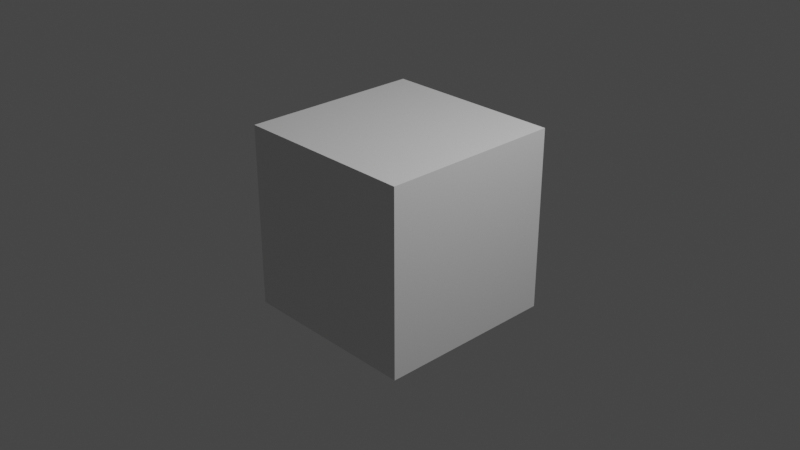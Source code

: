 # Source: blank.blend  (saved by Blender 2.83.18; exported with 4.5.12 LTS)
import bpy
from mathutils import Matrix  # noqa: F401  (used for matrix-valued properties, if any)

bpy.ops.wm.read_factory_settings(use_empty=True)
scene = bpy.context.scene
scene.name = 'blank_scene'

# ---- collections
col_collection = bpy.data.collections.new('Collection'); scene.collection.children.link(col_collection)

# ---- materials (node trees are filled in below, after node groups)
mat_material = bpy.data.materials.new('Material')
mat_material.alpha_threshold = 0.0
mat_material.use_transparent_shadow = False
mat_material.line_color = (0.0, 0.0, 0.0, 1.0)

# ---- material node trees
mat_material.use_nodes = True; mat_material.node_tree.nodes.clear()
_N = mat_material.node_tree.nodes; _L = mat_material.node_tree.links
n0 = _N.new('ShaderNodeOutputMaterial'); n0.name = 'Material Output'; n0.location = (300, 300)
n1 = _N.new('ShaderNodeBsdfPrincipled'); n1.name = 'Principled BSDF'; n1.location = (10, 300)
n1.distribution = 'GGX'
n1.subsurface_method = 'BURLEY'
n1.inputs[2].default_value = 0.4
n1.inputs[3].default_value = 1.45
n1.inputs[27].default_value = (0.0, 0.0, 0.0, 1.0)
n1.inputs[28].default_value = 1.0
_L.new(n1.outputs[0], n0.inputs[0])
n0.is_active_output = True

# ---- world
world_world = bpy.data.worlds.new('World'); scene.world = world_world
world_world.use_nodes = True; world_world.node_tree.nodes.clear()
_N = world_world.node_tree.nodes; _L = world_world.node_tree.links
n0 = _N.new('ShaderNodeOutputWorld'); n0.name = 'World Output'; n0.location = (300, 300)
n1 = _N.new('ShaderNodeBackground'); n1.name = 'Background'; n1.location = (10, 300)
n1.inputs[0].default_value = (0.05088, 0.05088, 0.05088, 1.0)
_L.new(n1.outputs[0], n0.inputs[0])
n0.is_active_output = True
world_world.color = (0.05088, 0.05088, 0.05088)
world_world.use_sun_shadow = False
world_world.sun_shadow_jitter_overblur = 0.0

# ---- cameras
cam_camera = bpy.data.cameras.new('Camera')
cam_camera.clip_end = 100.0
cam_camera.ortho_scale = 7.314

# ---- lights
light_light = bpy.data.lights.new('Light', 'POINT')
light_light.transmission_factor = 0.0
light_light.energy = 1000.0
light_light.shadow_soft_size = 0.1
light_light.shadow_maximum_resolution = 0.006
light_light.use_absolute_resolution = True

# ---- meshes
me_cube = bpy.data.meshes.new('Cube')
me_cube.from_pydata([(1.0, 1.0, 1.0), (1.0, 1.0, -1.0), (1.0, -1.0, 1.0), (1.0, -1.0, -1.0), (-1.0, 1.0, 1.0), (-1.0, 1.0, -1.0), (-1.0, -1.0, 1.0), (-1.0, -1.0, -1.0)], [], [(0, 4, 6, 2), (3, 2, 6, 7), (7, 6, 4, 5), (5, 1, 3, 7), (1, 0, 2, 3), (5, 4, 0, 1)])
_uv = me_cube.uv_layers.new(name='UVMap')
_uv.uv.foreach_set('vector', [0.625, 0.5, 0.875, 0.5, 0.875, 0.75, 0.625, 0.75, 0.375, 0.75, 0.625, 0.75, 0.625, 1.0, 0.375, 1.0, 0.375, 0.0, 0.625, 0.0, 0.625, 0.25, 0.375, 0.25, 0.125, 0.5, 0.375, 0.5, 0.375, 0.75, 0.125, 0.75, 0.375, 0.5, 0.625, 0.5, 0.625, 0.75, 0.375, 0.75, 0.375, 0.25, 0.625, 0.25, 0.625, 0.5, 0.375, 0.5])
me_cube.materials.append(mat_material)
me_cube.use_remesh_preserve_volume = False
me_cube.use_remesh_preserve_attributes = False
me_cube.use_mirror_vertex_groups = False
me_cube.update()

# ---- objects
ob_cube = bpy.data.objects.new('Cube', me_cube)
ob_light = bpy.data.objects.new('Light', light_light)
ob_camera = bpy.data.objects.new('Camera', cam_camera)

# ---- transforms, parenting, visibility, modifiers, constraints
ob_cube.location = (0.0, 0.0, 0.0)
ob_cube.lock_rotations_4d = False
ob_cube.empty_display_type = 'ARROWS'
ob_cube.lineart.crease_threshold = 0.0
ob_light.location = (4.076, 1.005, 5.904)
ob_light.rotation_euler = (0.6503, 0.05522, 1.866)
ob_light.lock_rotations_4d = False
ob_light.empty_display_type = 'ARROWS'
ob_light.color = (0.0, 0.0, 0.0, 0.0)
ob_light.lineart.crease_threshold = 0.0
ob_camera.location = (7.359, -6.926, 4.958)
ob_camera.rotation_euler = (1.109, 0.0, 0.8149)
ob_camera.lock_rotations_4d = False
ob_camera.empty_display_type = 'ARROWS'
ob_camera.color = (0.0, 0.0, 0.0, 0.0)
ob_camera.display_type = 'WIRE'
ob_camera.lineart.crease_threshold = 0.0

# ---- collection membership
col_collection.objects.link(ob_cube)
col_collection.objects.link(ob_light)
col_collection.objects.link(ob_camera)

# ---- scene / render settings (as saved in the file)
scene.camera = ob_camera
scene.frame_start = 1; scene.frame_end = 250; scene.frame_set(1)
scene.render.engine = 'BLENDER_EEVEE_NEXT'
scene.cycles.use_denoising = False
scene.cycles.samples = 128
scene.cycles.sampling_pattern = 'TABULATED_SOBOL'
scene.cycles.use_adaptive_sampling = False
scene.cycles.use_light_tree = False
scene.view_settings.view_transform = 'Filmic'
bpy.context.view_layer.update()
